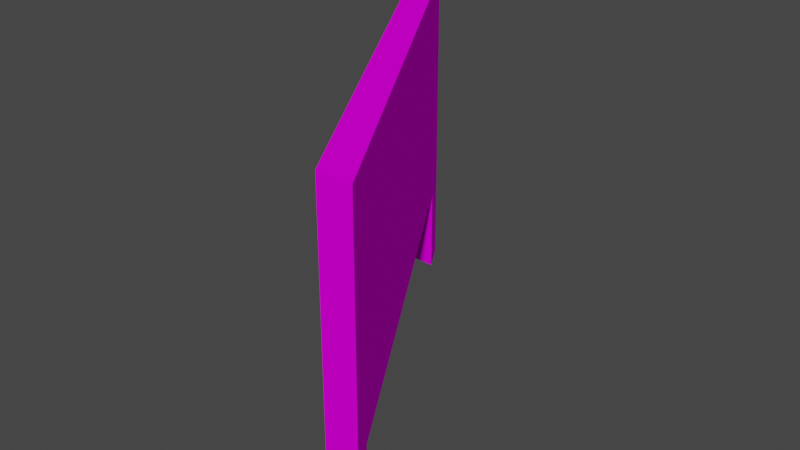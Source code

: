 # Source: banner_tgr.blend  (saved by Blender 3.3.6; exported with 4.5.12 LTS)
import bpy
from mathutils import Matrix  # noqa: F401  (used for matrix-valued properties, if any)

bpy.ops.wm.read_factory_settings(use_empty=True)
scene = bpy.context.scene
scene.name = 'Scene'

# ---- collections
col_collection = bpy.data.collections.new('Collection'); scene.collection.children.link(col_collection)

# ---- images (referenced by path relative to the original .blend; pixels are not part of the script)
import os
ASSET_DIR = os.environ.get("B2B_ASSET_DIR", "")  # directory of the original .blend (textures are referenced by path, not embedded)
HERE = os.path.dirname(os.path.abspath(__file__))  # packed textures are extracted next to this script under _unpacked/

def load_image(name, relpath, width, height, colorspace="sRGB"):
    """Load a texture the original file referenced (path relative to the .blend, or extracted next to this script)."""
    p = next((c for c in (os.path.join(HERE, relpath), os.path.join(ASSET_DIR, relpath)) if relpath and os.path.exists(c)), "")
    if p:
        img = bpy.data.images.load(p, check_existing=True)
        img.name = name
    else:  # same state as the original file: an image datablock whose file is absent (Cycles renders it pink)
        img = bpy.data.images.new(name, width, height)
        img.source = "FILE"
        img.filepath = "//" + (relpath or name)
    img.colorspace_settings.name = colorspace
    return img
img_level7_sponser3_png_001 = load_image('level7_sponser3.png.001', 'level7_sponser3.png', 1024, 1024, 'sRGB')
img_level7_sponser2_png_001 = load_image('level7_sponser2.png.001', 'level7_sponser2.png', 1024, 1024, 'sRGB')
img_level5_wallnotwhite128_png_004 = load_image('level5_wallnotwhite128.png.004', 'level5_wallnotwhite128.png', 1024, 1024, 'sRGB')

# ---- materials (node trees are filled in below, after node groups)
mat_level7_sponser3 = bpy.data.materials.new('level7_sponser3')
mat_level7_sponser3.alpha_threshold = 0.0
mat_level7_sponser3.use_transparent_shadow = False
mat_level7_sponser3.diffuse_color = (1.0, 1.0, 1.0, 1.0)
mat_level7_sponser3.roughness = 0.5
mat_level7_sponser2 = bpy.data.materials.new('level7_sponser2')
mat_level7_sponser2.alpha_threshold = 0.0
mat_level7_sponser2.use_transparent_shadow = False
mat_level7_sponser2.diffuse_color = (1.0, 1.0, 1.0, 1.0)
mat_level7_sponser2.roughness = 0.5
mat_level5_wallnotwhite128 = bpy.data.materials.new('level5_wallnotwhite128')
mat_level5_wallnotwhite128.alpha_threshold = 0.0
mat_level5_wallnotwhite128.use_transparent_shadow = False
mat_level5_wallnotwhite128.diffuse_color = (1.0, 1.0, 1.0, 1.0)
mat_level5_wallnotwhite128.roughness = 0.5

# ---- material node trees
mat_level7_sponser3.use_nodes = True; mat_level7_sponser3.node_tree.nodes.clear()
_N = mat_level7_sponser3.node_tree.nodes; _L = mat_level7_sponser3.node_tree.links
n0 = _N.new('ShaderNodeBsdfDiffuse'); n0.name = 'Diffuse BSDF'; n0.location = (0, 0)
n1 = _N.new('ShaderNodeTexImage'); n1.name = 'Image Texture'; n1.location = (0, 0)
n1.image = img_level7_sponser3_png_001
n2 = _N.new('ShaderNodeOutputMaterial'); n2.name = 'Material Output'; n2.location = (0, 0)
_L.new(n0.outputs[0], n2.inputs[0])
_L.new(n1.outputs[0], n0.inputs[0])
n2.is_active_output = True
mat_level7_sponser2.use_nodes = True; mat_level7_sponser2.node_tree.nodes.clear()
_N = mat_level7_sponser2.node_tree.nodes; _L = mat_level7_sponser2.node_tree.links
n0 = _N.new('ShaderNodeBsdfDiffuse'); n0.name = 'Diffuse BSDF'; n0.location = (0, 0)
n1 = _N.new('ShaderNodeTexImage'); n1.name = 'Image Texture'; n1.location = (0, 0)
n1.image = img_level7_sponser2_png_001
n2 = _N.new('ShaderNodeOutputMaterial'); n2.name = 'Material Output'; n2.location = (0, 0)
_L.new(n0.outputs[0], n2.inputs[0])
_L.new(n1.outputs[0], n0.inputs[0])
n2.is_active_output = True
mat_level5_wallnotwhite128.use_nodes = True; mat_level5_wallnotwhite128.node_tree.nodes.clear()
_N = mat_level5_wallnotwhite128.node_tree.nodes; _L = mat_level5_wallnotwhite128.node_tree.links
n0 = _N.new('ShaderNodeBsdfDiffuse'); n0.name = 'Diffuse BSDF'; n0.location = (0, 0)
n1 = _N.new('ShaderNodeTexImage'); n1.name = 'Image Texture'; n1.location = (0, 0)
n1.image = img_level5_wallnotwhite128_png_004
n2 = _N.new('ShaderNodeOutputMaterial'); n2.name = 'Material Output'; n2.location = (0, 0)
_L.new(n0.outputs[0], n2.inputs[0])
_L.new(n1.outputs[0], n0.inputs[0])
n2.is_active_output = True

# ---- world
world_world = bpy.data.worlds.new('World'); scene.world = world_world
world_world.use_nodes = True; world_world.node_tree.nodes.clear()
_N = world_world.node_tree.nodes; _L = world_world.node_tree.links
n0 = _N.new('ShaderNodeOutputWorld'); n0.name = 'World Output'; n0.location = (300, 300)
n1 = _N.new('ShaderNodeBackground'); n1.name = 'Background'; n1.location = (10, 300)
n1.inputs[0].default_value = (0.05088, 0.05088, 0.05088, 1.0)
_L.new(n1.outputs[0], n0.inputs[0])
n0.is_active_output = True
world_world.color = (0.05088, 0.05088, 0.05088)
world_world.use_sun_shadow = False
world_world.sun_shadow_jitter_overblur = 0.0

# ---- meshes
me_track12_pmd0_mesh_001 = bpy.data.meshes.new('TRACK12.PMD0.mesh.001')
me_track12_pmd0_mesh_001.from_pydata([(3.123, -4.246, 7.0), (3.843, -4.272, 7.0), (3.843, -4.272, 2.0), (3.123, -4.246, 2.0), (-2.057, 5.205, 2.0), (-2.057, 5.205, 7.0), (-2.371, 4.58, 7.0), (-2.371, 4.58, 2.0), (-2.371, 4.58, -3.099e-06), (-2.057, 5.205, -3.099e-06), (-2.057, 5.205, 2.0), (-1.665, 4.546, -3.099e-06), (-1.665, 4.546, 2.0), (3.123, -4.246, -3.099e-06), (3.437, -3.621, -3.099e-06), (3.437, -3.621, 2.0), (3.829, -4.281, -3.099e-06), (3.829, -4.281, 2.0)], [], [(0, 3, 2, 1), (4, 7, 6, 5), (6, 7, 3, 0), (5, 6, 0, 1), (4, 2, 3, 7), (1, 2, 4, 5), (8, 7, 10, 9), (9, 10, 12, 11), (11, 12, 7, 8), (13, 3, 15, 14), (14, 15, 17, 16), (16, 17, 3, 13)])
me_track12_pmd0_mesh_001.polygons.foreach_set('material_index', [0, 0, 0, 0, 0, 0, 2, 2, 2, 2, 2, 2])
_uv = me_track12_pmd0_mesh_001.uv_layers.new(name='UVMap')
_uv.uv.foreach_set('vector', [0.4856, 0.2161, 0.4856, 0.002713, 0.5165, 0.002713, 0.5165, 0.2161, 0.4856, 0.002713, 0.5165, 0.002713, 0.5165, 0.2161, 0.4856, 0.2161, 0.02042, 0.2161, 0.02042, 0.002713, 0.4838, 0.002713, 0.4838, 0.2161, 0.4856, 0.006197, 0.5165, 0.006197, 0.5165, 0.005829, 0.4856, 0.005829, 0.4856, 0.005829, 0.4856, 0.006197, 0.5165, 0.006197, 0.5165, 0.005829, 0.5165, 0.002713, 0.5165, 0.2161, 0.5159, 0.2161, 0.5159, 0.002713, 0.125, 0.01013, 0.125, 0.9899, 0.0, 0.9899, 0.0, 0.01013, 0.125, 0.01013, 0.125, 0.9899, 0.0, 0.9899, 0.0, 0.01013, 0.125, 0.01013, 0.125, 0.9899, 0.0, 0.9899, 0.0, 0.01013, 0.125, 0.01013, 0.125, 0.9899, 0.0, 0.9899, 0.0, 0.01013, 0.125, 0.01013, 0.125, 0.9899, 0.0, 0.9899, 0.0, 0.01013, 0.125, 0.01013, 0.125, 0.9899, 0.0, 0.9899, 0.0, 0.01013])
me_track12_pmd0_mesh_001.materials.append(mat_level7_sponser3)
me_track12_pmd0_mesh_001.materials.append(mat_level7_sponser2)
me_track12_pmd0_mesh_001.materials.append(mat_level5_wallnotwhite128)
me_track12_pmd0_mesh_001.use_remesh_preserve_volume = False
me_track12_pmd0_mesh_001.use_remesh_preserve_attributes = False
me_track12_pmd0_mesh_001.use_mirror_vertex_groups = False
me_track12_pmd0_mesh_001.update()

# ---- objects
ob_main = bpy.data.objects.new('main', me_track12_pmd0_mesh_001)

# ---- transforms, parenting, visibility, modifiers, constraints
ob_main.location = (0.0, 0.0, 0.0)
ob_main.lineart.crease_threshold = 0.0

# ---- collection membership
col_collection.objects.link(ob_main)

# ---- scene / render settings (as saved in the file)
scene.frame_start = 1; scene.frame_end = 250; scene.frame_set(1)
scene.render.engine = 'BLENDER_EEVEE_NEXT'
scene.cycles.sampling_pattern = 'TABULATED_SOBOL'
scene.cycles.use_light_tree = False
scene.view_settings.view_transform = 'Filmic'
bpy.context.view_layer.update()

# ---- added for rendering (the .blend has no active camera and no usable light): camera, sun
cam_auto = bpy.data.cameras.new('AutoCamera')
cam_auto.lens = 50.0
cam_auto.sensor_width = 36.0
cam_auto.clip_end = 1000.0
ob_auto_camera = bpy.data.objects.new('AutoCamera', cam_auto)
scene.collection.objects.link(ob_auto_camera)
ob_auto_camera.location = (13.0658, -14.3335, 13.3639)
ob_auto_camera.rotation_euler = (1.09748, -7.21219e-08, 0.694738)
scene.camera = ob_auto_camera
light_auto_sun = bpy.data.lights.new('AutoSun', 'SUN')
light_auto_sun.energy = 3.0
light_auto_sun.angle = 0.0523599
ob_auto_sun = bpy.data.objects.new('AutoSun', light_auto_sun)
scene.collection.objects.link(ob_auto_sun)
ob_auto_sun.rotation_euler = (0.872665, 0.174533, 0.523599)
bpy.context.view_layer.update()
